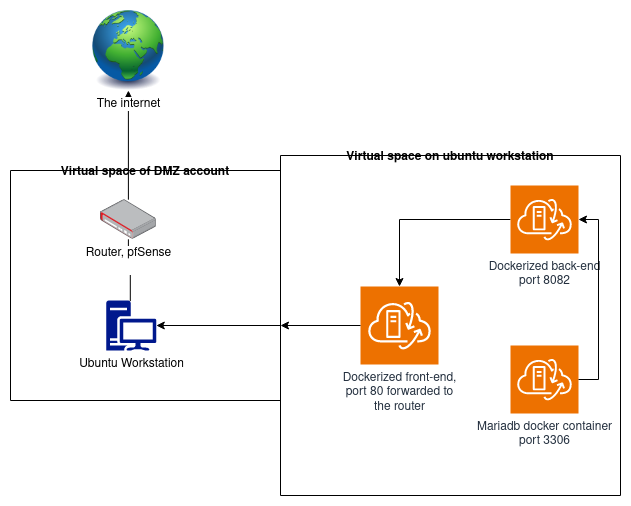

The diagram above was exported from draw.io. Its source (the exported page's mxGraphModel, read from the mxfile embedded in the PNG):
<mxGraphModel dx="1362" dy="766" grid="1" gridSize="10" guides="1" tooltips="1" connect="1" arrows="1" fold="1" page="1" pageScale="1" pageWidth="850" pageHeight="1100" math="0" shadow="0">
  <root>
    <mxCell id="0" />
    <mxCell id="1" parent="0" />
    <mxCell id="Mpml72yH5VbEUuSAz4kL-5" style="edgeStyle=orthogonalEdgeStyle;rounded=0;orthogonalLoop=1;jettySize=auto;html=1;entryX=0;entryY=0.5;entryDx=0;entryDy=0;endArrow=none;endFill=0;startArrow=classic;startFill=1;" edge="1" parent="1" source="Mpml72yH5VbEUuSAz4kL-1" target="Mpml72yH5VbEUuSAz4kL-4">
      <mxGeometry relative="1" as="geometry" />
    </mxCell>
    <mxCell id="Mpml72yH5VbEUuSAz4kL-1" value="&lt;div&gt;Ubuntu Workstation&lt;/div&gt;&lt;div&gt;&lt;br&gt;&lt;/div&gt;" style="sketch=0;aspect=fixed;pointerEvents=1;shadow=0;dashed=0;html=1;strokeColor=none;labelPosition=center;verticalLabelPosition=bottom;verticalAlign=top;align=center;fillColor=#00188D;shape=mxgraph.mscae.enterprise.workstation_client" vertex="1" parent="1">
      <mxGeometry x="255.8" y="380" width="50" height="50" as="geometry" />
    </mxCell>
    <mxCell id="Mpml72yH5VbEUuSAz4kL-19" style="edgeStyle=orthogonalEdgeStyle;rounded=0;orthogonalLoop=1;jettySize=auto;html=1;" edge="1" parent="1" source="Mpml72yH5VbEUuSAz4kL-2" target="Mpml72yH5VbEUuSAz4kL-18">
      <mxGeometry relative="1" as="geometry" />
    </mxCell>
    <mxCell id="Mpml72yH5VbEUuSAz4kL-3" style="edgeStyle=orthogonalEdgeStyle;rounded=0;orthogonalLoop=1;jettySize=auto;html=1;entryX=0.48;entryY=0.01;entryDx=0;entryDy=0;entryPerimeter=0;endArrow=none;endFill=0;" edge="1" parent="1" source="Mpml72yH5VbEUuSAz4kL-2" target="Mpml72yH5VbEUuSAz4kL-1">
      <mxGeometry relative="1" as="geometry" />
    </mxCell>
    <mxCell id="Mpml72yH5VbEUuSAz4kL-4" value="Virtual space on ubuntu workstation" style="swimlane;startSize=0;" vertex="1" parent="1">
      <mxGeometry x="430" y="235" width="340" height="340" as="geometry" />
    </mxCell>
    <mxCell id="Mpml72yH5VbEUuSAz4kL-6" value="&lt;div&gt;Dockerized front-end,&lt;br&gt;port 80 forwarded to&lt;br&gt;the router&lt;/div&gt;&lt;div&gt;&lt;br&gt;&lt;/div&gt;" style="sketch=0;points=[[0,0,0],[0.25,0,0],[0.5,0,0],[0.75,0,0],[1,0,0],[0,1,0],[0.25,1,0],[0.5,1,0],[0.75,1,0],[1,1,0],[0,0.25,0],[0,0.5,0],[0,0.75,0],[1,0.25,0],[1,0.5,0],[1,0.75,0]];outlineConnect=0;fontColor=#232F3E;fillColor=#ED7100;strokeColor=#ffffff;dashed=0;verticalLabelPosition=bottom;verticalAlign=top;align=center;html=1;fontSize=12;fontStyle=0;aspect=fixed;shape=mxgraph.aws4.resourceIcon;resIcon=mxgraph.aws4.vmware_cloud_on_aws;" vertex="1" parent="Mpml72yH5VbEUuSAz4kL-4">
      <mxGeometry x="80" y="131" width="78" height="78" as="geometry" />
    </mxCell>
    <mxCell id="Mpml72yH5VbEUuSAz4kL-11" style="edgeStyle=orthogonalEdgeStyle;rounded=0;orthogonalLoop=1;jettySize=auto;html=1;exitX=0;exitY=0.5;exitDx=0;exitDy=0;exitPerimeter=0;" edge="1" parent="Mpml72yH5VbEUuSAz4kL-4" source="Mpml72yH5VbEUuSAz4kL-7" target="Mpml72yH5VbEUuSAz4kL-6">
      <mxGeometry relative="1" as="geometry" />
    </mxCell>
    <mxCell id="Mpml72yH5VbEUuSAz4kL-7" value="Dockerized back-end&lt;br&gt;port 8082" style="sketch=0;points=[[0,0,0],[0.25,0,0],[0.5,0,0],[0.75,0,0],[1,0,0],[0,1,0],[0.25,1,0],[0.5,1,0],[0.75,1,0],[1,1,0],[0,0.25,0],[0,0.5,0],[0,0.75,0],[1,0.25,0],[1,0.5,0],[1,0.75,0]];outlineConnect=0;fontColor=#232F3E;fillColor=#ED7100;strokeColor=#ffffff;dashed=0;verticalLabelPosition=bottom;verticalAlign=top;align=center;html=1;fontSize=12;fontStyle=0;aspect=fixed;shape=mxgraph.aws4.resourceIcon;resIcon=mxgraph.aws4.vmware_cloud_on_aws;" vertex="1" parent="Mpml72yH5VbEUuSAz4kL-4">
      <mxGeometry x="230" y="30" width="68" height="68" as="geometry" />
    </mxCell>
    <mxCell id="Mpml72yH5VbEUuSAz4kL-8" value="Mariadb docker container&lt;br&gt;port 3306" style="sketch=0;points=[[0,0,0],[0.25,0,0],[0.5,0,0],[0.75,0,0],[1,0,0],[0,1,0],[0.25,1,0],[0.5,1,0],[0.75,1,0],[1,1,0],[0,0.25,0],[0,0.5,0],[0,0.75,0],[1,0.25,0],[1,0.5,0],[1,0.75,0]];outlineConnect=0;fontColor=#232F3E;fillColor=#ED7100;strokeColor=#ffffff;dashed=0;verticalLabelPosition=bottom;verticalAlign=top;align=center;html=1;fontSize=12;fontStyle=0;aspect=fixed;shape=mxgraph.aws4.resourceIcon;resIcon=mxgraph.aws4.vmware_cloud_on_aws;" vertex="1" parent="Mpml72yH5VbEUuSAz4kL-4">
      <mxGeometry x="230" y="190" width="68" height="68" as="geometry" />
    </mxCell>
    <mxCell id="Mpml72yH5VbEUuSAz4kL-10" style="edgeStyle=orthogonalEdgeStyle;rounded=0;orthogonalLoop=1;jettySize=auto;html=1;exitX=1;exitY=0.5;exitDx=0;exitDy=0;exitPerimeter=0;entryX=1;entryY=0.5;entryDx=0;entryDy=0;entryPerimeter=0;" edge="1" parent="Mpml72yH5VbEUuSAz4kL-4" source="Mpml72yH5VbEUuSAz4kL-8" target="Mpml72yH5VbEUuSAz4kL-7">
      <mxGeometry relative="1" as="geometry" />
    </mxCell>
    <mxCell id="Mpml72yH5VbEUuSAz4kL-15" style="edgeStyle=orthogonalEdgeStyle;rounded=0;orthogonalLoop=1;jettySize=auto;html=1;exitX=0;exitY=0.5;exitDx=0;exitDy=0;entryX=0;entryY=0.5;entryDx=0;entryDy=0;entryPerimeter=0;endArrow=none;endFill=0;startArrow=classic;startFill=1;" edge="1" parent="Mpml72yH5VbEUuSAz4kL-4" source="Mpml72yH5VbEUuSAz4kL-4" target="Mpml72yH5VbEUuSAz4kL-6">
      <mxGeometry relative="1" as="geometry" />
    </mxCell>
    <mxCell id="Mpml72yH5VbEUuSAz4kL-18" value="The internet" style="image;html=1;image=img/lib/clip_art/general/Earth_globe_128x128.png" vertex="1" parent="1">
      <mxGeometry x="237.9" y="90" width="80" height="80" as="geometry" />
    </mxCell>
    <mxCell id="Mpml72yH5VbEUuSAz4kL-20" value="Virtual space of DMZ account" style="swimlane;startSize=0;" vertex="1" parent="1">
      <mxGeometry x="160" y="250" width="270" height="230" as="geometry" />
    </mxCell>
    <mxCell id="Mpml72yH5VbEUuSAz4kL-2" value="&lt;div&gt;Router, pfSense&lt;/div&gt;&lt;div&gt;&lt;br&gt;&lt;/div&gt;" style="image;points=[];aspect=fixed;html=1;align=center;shadow=0;dashed=0;image=img/lib/allied_telesis/security/Router_VPN.svg;" vertex="1" parent="Mpml72yH5VbEUuSAz4kL-20">
      <mxGeometry x="89.99999999999994" y="29.19999999999999" width="55.800000000000004" height="39.6" as="geometry" />
    </mxCell>
  </root>
</mxGraphModel>